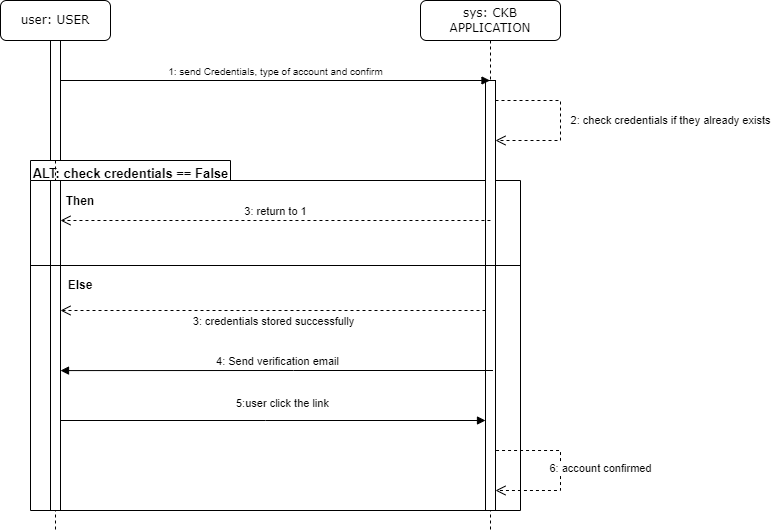

The diagram above was exported from draw.io. Its source (the exported page's mxGraphModel, read from the mxfile embedded in the PNG):
<mxGraphModel dx="1075" dy="524" grid="1" gridSize="10" guides="1" tooltips="1" connect="1" arrows="1" fold="1" page="1" pageScale="1" pageWidth="1100" pageHeight="850" background="none" math="0" shadow="0">
  <root>
    <mxCell id="0" />
    <mxCell id="1" parent="0" />
    <mxCell id="c9YGVi8dIVV5b6dwELXU-8" value="" style="shape=folder;fontStyle=1;spacingTop=10;tabWidth=200;tabHeight=20;tabPosition=left;html=1;whiteSpace=wrap;" parent="1" vertex="1">
      <mxGeometry x="100" y="240" width="490" height="350" as="geometry" />
    </mxCell>
    <mxCell id="7baba1c4bc27f4b0-2" value="sys: CKB APPLICATION" style="shape=umlLifeline;perimeter=lifelinePerimeter;whiteSpace=wrap;html=1;container=1;collapsible=0;recursiveResize=0;outlineConnect=0;rounded=1;shadow=0;comic=0;labelBackgroundColor=none;strokeWidth=1;fontFamily=Verdana;fontSize=12;align=center;" parent="1" vertex="1">
      <mxGeometry x="490" y="80" width="140" height="530" as="geometry" />
    </mxCell>
    <mxCell id="c9YGVi8dIVV5b6dwELXU-20" value="6: account confirmed" style="html=1;verticalAlign=bottom;endArrow=open;dashed=1;endSize=8;curved=0;rounded=0;" parent="7baba1c4bc27f4b0-2" edge="1" target="c9YGVi8dIVV5b6dwELXU-22">
      <mxGeometry x="0.1106" y="40" relative="1" as="geometry">
        <mxPoint x="69.54761904761908" y="450" as="sourcePoint" />
        <mxPoint x="80" y="490" as="targetPoint" />
        <Array as="points">
          <mxPoint x="140.00000000000006" y="450" />
          <mxPoint x="140.00000000000006" y="490" />
        </Array>
        <mxPoint as="offset" />
      </mxGeometry>
    </mxCell>
    <mxCell id="c9YGVi8dIVV5b6dwELXU-22" value="" style="html=1;points=[[0,0,0,0,5],[0,1,0,0,-5],[1,0,0,0,5],[1,1,0,0,-5]];perimeter=orthogonalPerimeter;outlineConnect=0;targetShapes=umlLifeline;portConstraint=eastwest;newEdgeStyle={&quot;curved&quot;:0,&quot;rounded&quot;:0};" parent="7baba1c4bc27f4b0-2" vertex="1">
      <mxGeometry x="65" y="80" width="10" height="430" as="geometry" />
    </mxCell>
    <mxCell id="c9YGVi8dIVV5b6dwELXU-7" value="2: check credentials if they already exists" style="html=1;verticalAlign=bottom;endArrow=open;dashed=1;endSize=8;curved=0;rounded=0;" parent="7baba1c4bc27f4b0-2" edge="1" target="c9YGVi8dIVV5b6dwELXU-22" source="c9YGVi8dIVV5b6dwELXU-22">
      <mxGeometry x="0.1106" y="110" relative="1" as="geometry">
        <mxPoint x="80" y="100" as="sourcePoint" />
        <mxPoint x="80" y="140" as="targetPoint" />
        <Array as="points">
          <mxPoint x="140.00000000000006" y="100" />
          <mxPoint x="140.00000000000006" y="140" />
        </Array>
        <mxPoint as="offset" />
      </mxGeometry>
    </mxCell>
    <mxCell id="c9YGVi8dIVV5b6dwELXU-18" value="5:user click the link" style="endArrow=block;endFill=1;html=1;edgeStyle=orthogonalEdgeStyle;align=left;verticalAlign=top;rounded=0;" parent="7baba1c4bc27f4b0-2" edge="1">
      <mxGeometry x="-0.1809" y="30" relative="1" as="geometry">
        <mxPoint x="-360.18965517241384" y="420" as="sourcePoint" />
        <mxPoint x="65" y="420" as="targetPoint" />
        <Array as="points">
          <mxPoint x="-155" y="420" />
          <mxPoint x="-155" y="420" />
        </Array>
        <mxPoint as="offset" />
      </mxGeometry>
    </mxCell>
    <mxCell id="7baba1c4bc27f4b0-8" value="user: USER" style="shape=umlLifeline;perimeter=lifelinePerimeter;whiteSpace=wrap;html=1;container=1;collapsible=0;recursiveResize=0;outlineConnect=0;rounded=1;shadow=0;comic=0;labelBackgroundColor=none;strokeWidth=1;fontFamily=Verdana;fontSize=12;align=center;" parent="1" vertex="1">
      <mxGeometry x="70" y="80" width="110" height="530" as="geometry" />
    </mxCell>
    <mxCell id="c9YGVi8dIVV5b6dwELXU-12" value="&lt;b&gt;Then&lt;/b&gt;" style="text;html=1;strokeColor=none;fillColor=none;align=center;verticalAlign=middle;whiteSpace=wrap;rounded=0;" parent="7baba1c4bc27f4b0-8" vertex="1">
      <mxGeometry x="50" y="186" width="60" height="30" as="geometry" />
    </mxCell>
    <mxCell id="a6EysgqjrxFKnPUc8R09-1" value="" style="html=1;points=[[0,0,0,0,5],[0,1,0,0,-5],[1,0,0,0,5],[1,1,0,0,-5]];perimeter=orthogonalPerimeter;outlineConnect=0;targetShapes=umlLifeline;portConstraint=eastwest;newEdgeStyle={&quot;curved&quot;:0,&quot;rounded&quot;:0};" vertex="1" parent="7baba1c4bc27f4b0-8">
      <mxGeometry x="50" y="40" width="10" height="120" as="geometry" />
    </mxCell>
    <mxCell id="c9YGVi8dIVV5b6dwELXU-6" value="&lt;font style=&quot;font-size: 10px;&quot;&gt;1: send Credentials, type of account and confirm&lt;br&gt;&lt;/font&gt;" style="html=1;verticalAlign=bottom;endArrow=block;curved=0;rounded=0;" parent="1" edge="1">
      <mxGeometry width="80" relative="1" as="geometry">
        <mxPoint x="130" y="160" as="sourcePoint" />
        <mxPoint x="559.4999999999998" y="160" as="targetPoint" />
      </mxGeometry>
    </mxCell>
    <mxCell id="c9YGVi8dIVV5b6dwELXU-9" value="&lt;font style=&quot;font-size: 13px;&quot;&gt;ALT: check credentials == False&lt;/font&gt;" style="text;align=center;fontStyle=1;verticalAlign=middle;spacingLeft=3;spacingRight=3;strokeColor=none;rotatable=0;points=[[0,0.5],[1,0.5]];portConstraint=eastwest;html=1;" parent="1" vertex="1">
      <mxGeometry x="110" y="240" width="180" height="26" as="geometry" />
    </mxCell>
    <mxCell id="c9YGVi8dIVV5b6dwELXU-11" value="3: return to 1" style="html=1;verticalAlign=bottom;endArrow=open;dashed=1;endSize=8;curved=0;rounded=0;" parent="1" target="a6EysgqjrxFKnPUc8R09-2" edge="1">
      <mxGeometry x="0.0018" relative="1" as="geometry">
        <mxPoint x="559.9499999999998" y="300" as="sourcePoint" />
        <mxPoint x="130" y="300" as="targetPoint" />
        <mxPoint as="offset" />
      </mxGeometry>
    </mxCell>
    <mxCell id="c9YGVi8dIVV5b6dwELXU-14" value="&lt;b&gt;Else&lt;/b&gt;" style="text;html=1;strokeColor=none;fillColor=none;align=center;verticalAlign=middle;whiteSpace=wrap;rounded=0;" parent="1" vertex="1">
      <mxGeometry x="120" y="350" width="60" height="30" as="geometry" />
    </mxCell>
    <mxCell id="c9YGVi8dIVV5b6dwELXU-17" value="4: Send verification email" style="html=1;verticalAlign=bottom;endArrow=block;curved=0;rounded=0;entryX=1;entryY=0.576;entryDx=0;entryDy=0;entryPerimeter=0;" parent="1" edge="1" target="a6EysgqjrxFKnPUc8R09-2">
      <mxGeometry width="80" relative="1" as="geometry">
        <mxPoint x="562.4799999999998" y="450" as="sourcePoint" />
        <mxPoint x="127.52761904761904" y="450" as="targetPoint" />
        <Array as="points">
          <mxPoint x="362.98" y="450" />
        </Array>
      </mxGeometry>
    </mxCell>
    <mxCell id="c9YGVi8dIVV5b6dwELXU-16" value="3: credentials stored successfully" style="html=1;verticalAlign=bottom;endArrow=open;dashed=1;endSize=8;curved=0;rounded=0;movable=1;resizable=1;rotatable=1;deletable=1;editable=1;locked=0;connectable=1;" parent="1" source="c9YGVi8dIVV5b6dwELXU-22" target="a6EysgqjrxFKnPUc8R09-2" edge="1">
      <mxGeometry x="-0.0011" y="20" relative="1" as="geometry">
        <mxPoint x="550" y="390" as="sourcePoint" />
        <mxPoint x="119.99761904761904" y="480" as="targetPoint" />
        <Array as="points">
          <mxPoint x="450" y="390" />
          <mxPoint x="320" y="390" />
        </Array>
        <mxPoint as="offset" />
      </mxGeometry>
    </mxCell>
    <mxCell id="a6EysgqjrxFKnPUc8R09-2" value="" style="html=1;points=[[0,0,0,0,5],[0,1,0,0,-5],[1,0,0,0,5],[1,1,0,0,-5]];perimeter=orthogonalPerimeter;outlineConnect=0;targetShapes=umlLifeline;portConstraint=eastwest;newEdgeStyle={&quot;curved&quot;:0,&quot;rounded&quot;:0};" vertex="1" parent="1">
      <mxGeometry x="120" y="260" width="10" height="330" as="geometry" />
    </mxCell>
    <mxCell id="c9YGVi8dIVV5b6dwELXU-13" value="" style="endArrow=none;html=1;rounded=0;exitX=0;exitY=0;exitDx=0;exitDy=105;exitPerimeter=0;entryX=0;entryY=0;entryDx=490;entryDy=105;entryPerimeter=0;" parent="1" source="c9YGVi8dIVV5b6dwELXU-8" target="c9YGVi8dIVV5b6dwELXU-8" edge="1">
      <mxGeometry width="50" height="50" relative="1" as="geometry">
        <mxPoint x="390" y="430" as="sourcePoint" />
        <mxPoint x="640" y="441" as="targetPoint" />
      </mxGeometry>
    </mxCell>
  </root>
</mxGraphModel>